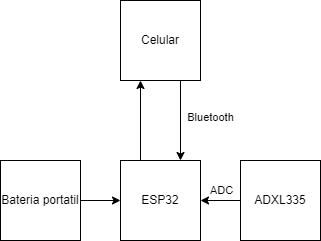

The diagram above was exported from draw.io. Its source (the exported page's mxGraphModel, read from the mxfile embedded in the PNG):
<mxGraphModel dx="503" dy="248" grid="1" gridSize="10" guides="1" tooltips="1" connect="1" arrows="1" fold="1" page="1" pageScale="1" pageWidth="827" pageHeight="1169" math="0" shadow="0">
  <root>
    <mxCell id="0" />
    <mxCell id="1" parent="0" />
    <mxCell id="hzCDHFHIBHBRydoI_Svv-3" style="edgeStyle=orthogonalEdgeStyle;rounded=0;orthogonalLoop=1;jettySize=auto;html=1;exitX=0.25;exitY=0;exitDx=0;exitDy=0;entryX=0.25;entryY=1;entryDx=0;entryDy=0;" edge="1" parent="1" source="hzCDHFHIBHBRydoI_Svv-1" target="hzCDHFHIBHBRydoI_Svv-2">
      <mxGeometry relative="1" as="geometry" />
    </mxCell>
    <mxCell id="hzCDHFHIBHBRydoI_Svv-5" value="Bluetooth" style="edgeLabel;html=1;align=center;verticalAlign=middle;resizable=0;points=[];" vertex="1" connectable="0" parent="hzCDHFHIBHBRydoI_Svv-3">
      <mxGeometry x="0.075" relative="1" as="geometry">
        <mxPoint x="70" as="offset" />
      </mxGeometry>
    </mxCell>
    <mxCell id="hzCDHFHIBHBRydoI_Svv-1" value="ESP32" style="whiteSpace=wrap;html=1;aspect=fixed;" vertex="1" parent="1">
      <mxGeometry x="280" y="200" width="80" height="80" as="geometry" />
    </mxCell>
    <mxCell id="hzCDHFHIBHBRydoI_Svv-4" style="edgeStyle=orthogonalEdgeStyle;rounded=0;orthogonalLoop=1;jettySize=auto;html=1;exitX=0.75;exitY=1;exitDx=0;exitDy=0;entryX=0.75;entryY=0;entryDx=0;entryDy=0;" edge="1" parent="1" source="hzCDHFHIBHBRydoI_Svv-2" target="hzCDHFHIBHBRydoI_Svv-1">
      <mxGeometry relative="1" as="geometry" />
    </mxCell>
    <mxCell id="hzCDHFHIBHBRydoI_Svv-2" value="Celular" style="whiteSpace=wrap;html=1;aspect=fixed;" vertex="1" parent="1">
      <mxGeometry x="280" y="40" width="80" height="80" as="geometry" />
    </mxCell>
    <mxCell id="hzCDHFHIBHBRydoI_Svv-7" style="edgeStyle=orthogonalEdgeStyle;rounded=0;orthogonalLoop=1;jettySize=auto;html=1;exitX=0;exitY=0.5;exitDx=0;exitDy=0;entryX=1;entryY=0.5;entryDx=0;entryDy=0;" edge="1" parent="1" source="hzCDHFHIBHBRydoI_Svv-6" target="hzCDHFHIBHBRydoI_Svv-1">
      <mxGeometry relative="1" as="geometry" />
    </mxCell>
    <mxCell id="hzCDHFHIBHBRydoI_Svv-8" value="ADC" style="edgeLabel;html=1;align=center;verticalAlign=middle;resizable=0;points=[];" vertex="1" connectable="0" parent="hzCDHFHIBHBRydoI_Svv-7">
      <mxGeometry x="-0.325" y="-2" relative="1" as="geometry">
        <mxPoint x="-6" y="-8" as="offset" />
      </mxGeometry>
    </mxCell>
    <mxCell id="hzCDHFHIBHBRydoI_Svv-6" value="ADXL335" style="whiteSpace=wrap;html=1;aspect=fixed;" vertex="1" parent="1">
      <mxGeometry x="400" y="200" width="80" height="80" as="geometry" />
    </mxCell>
    <mxCell id="hzCDHFHIBHBRydoI_Svv-10" style="edgeStyle=orthogonalEdgeStyle;rounded=0;orthogonalLoop=1;jettySize=auto;html=1;exitX=1;exitY=0.5;exitDx=0;exitDy=0;entryX=0;entryY=0.5;entryDx=0;entryDy=0;" edge="1" parent="1" source="hzCDHFHIBHBRydoI_Svv-9" target="hzCDHFHIBHBRydoI_Svv-1">
      <mxGeometry relative="1" as="geometry" />
    </mxCell>
    <mxCell id="hzCDHFHIBHBRydoI_Svv-9" value="Bateria portatil" style="whiteSpace=wrap;html=1;aspect=fixed;" vertex="1" parent="1">
      <mxGeometry x="160" y="200" width="80" height="80" as="geometry" />
    </mxCell>
  </root>
</mxGraphModel>